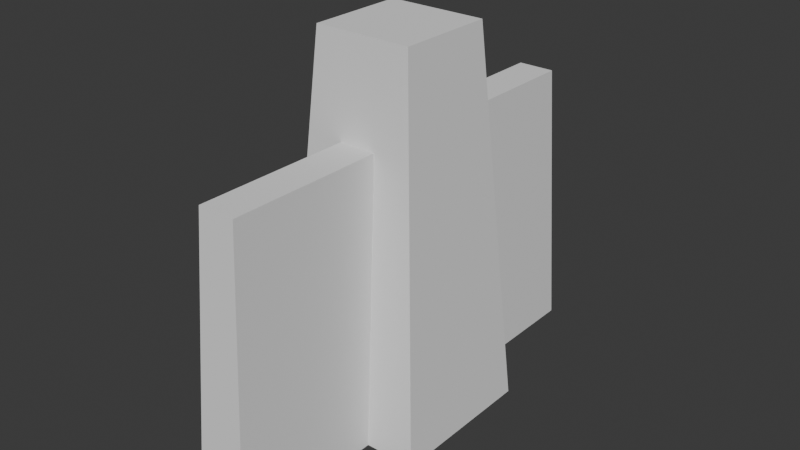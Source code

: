 # Source: Wall.blend  (saved by Blender 4.3.32; exported with 4.5.12 LTS)
import bpy
from mathutils import Matrix  # noqa: F401  (used for matrix-valued properties, if any)

bpy.ops.wm.read_factory_settings(use_empty=True)
scene = bpy.context.scene
scene.name = 'Scene'

# ---- collections
col_collection = bpy.data.collections.new('Collection'); scene.collection.children.link(col_collection)

# ---- world
world_world = bpy.data.worlds.new('World'); scene.world = world_world
world_world.use_nodes = True; world_world.node_tree.nodes.clear()
_N = world_world.node_tree.nodes; _L = world_world.node_tree.links
n0 = _N.new('ShaderNodeOutputWorld'); n0.name = 'World Output'; n0.location = (300, 300)
n1 = _N.new('ShaderNodeBackground'); n1.name = 'Background'; n1.location = (10, 300)
n1.inputs[0].default_value = (0.05088, 0.05088, 0.05088, 1.0)
_L.new(n1.outputs[0], n0.inputs[0])
n0.is_active_output = True
world_world.color = (0.05088, 0.05088, 0.05088)
world_world.sun_shadow_jitter_overblur = 0.0

# ---- meshes
me_cube_003 = bpy.data.meshes.new('Cube.003')
me_cube_003.from_pydata([(-1.0, 1.0, -1.0), (-0.639, 0.639, 1.0), (1.0, 1.0, -1.0), (0.639, 0.639, 1.0), (-0.213, 0.639, 1.0), (0.213, 0.639, 1.0), (0.3333, 1.0, -1.0), (-0.3333, 1.0, -1.0), (-0.7299, 0.7299, 0.4962), (0.7299, 0.7299, 0.4962), (0.2433, 0.7299, 0.4962), (-0.2433, 0.7299, 0.4962), (-1.0, 0.0, -1.0), (-0.639, 0.0, 1.0), (1.0, 0.0, -1.0), (0.639, 0.0, 1.0), (-0.213, 0.0, 1.0), (0.213, 0.0, 1.0), (0.7299, 0.0, 0.4962), (-0.7299, 0.0, 0.4962), (0.3333, 3.054, -1.0), (-0.3333, 3.054, -1.0), (0.2433, 2.784, 0.4962), (-0.2433, 2.784, 0.4962), (-0.2433, 1.757, 0.4962), (-0.3333, 2.027, -1.0), (0.3333, 2.027, -1.0), (0.2433, 1.757, 0.4962), (-1.0, -1.0, -1.0), (-0.639, -0.639, 1.0), (1.0, -1.0, -1.0), (0.639, -0.639, 1.0), (-0.213, -0.639, 1.0), (0.213, -0.639, 1.0), (0.3333, -1.0, -1.0), (-0.3333, -1.0, -1.0), (-0.7299, -0.7299, 0.4962), (0.7299, -0.7299, 0.4962), (0.2433, -0.7299, 0.4962), (-0.2433, -0.7299, 0.4962), (0.3333, -3.054, -1.0), (-0.3333, -3.054, -1.0), (0.2433, -2.784, 0.4962), (-0.2433, -2.784, 0.4962), (-0.2433, -1.757, 0.4962), (-0.3333, -2.027, -1.0), (0.3333, -2.027, -1.0), (0.2433, -1.757, 0.4962)], [], [(19, 13, 1, 8), (10, 9, 2, 6), (8, 1, 4, 11), (11, 4, 5, 10), (25, 24, 23, 21), (0, 8, 11, 7), (5, 3, 9, 10), (12, 19, 8, 0), (9, 3, 15, 18), (2, 9, 18, 14), (16, 4, 1, 13), (0, 7, 6, 2, 14, 12), (21, 23, 22, 20), (26, 25, 21, 20), (24, 27, 22, 23), (27, 26, 20, 22), (10, 6, 26, 27), (11, 10, 27, 24), (6, 7, 25, 26), (7, 11, 24, 25), (17, 5, 4, 16), (15, 3, 5, 17), (19, 36, 29, 13), (38, 34, 30, 37), (36, 39, 32, 29), (39, 38, 33, 32), (45, 41, 43, 44), (28, 35, 39, 36), (33, 38, 37, 31), (12, 28, 36, 19), (37, 18, 15, 31), (30, 14, 18, 37), (16, 13, 29, 32), (28, 12, 14, 30, 34, 35), (41, 40, 42, 43), (46, 40, 41, 45), (44, 43, 42, 47), (47, 42, 40, 46), (38, 47, 46, 34), (39, 44, 47, 38), (34, 46, 45, 35), (35, 45, 44, 39), (17, 16, 32, 33), (15, 17, 33, 31)])
_uv = me_cube_003.uv_layers.new(name='UVMap')
_uv.uv.foreach_set('vector', [0.562, 0.125, 0.625, 0.125, 0.625, 0.25, 0.562, 0.25, 0.6034, 0.5, 0.562, 0.5, 0.375, 0.5, 0.2917, 0.5, 0.562, 0.25, 0.625, 0.25, 0.7917, 0.5, 0.6447, 0.5, 0.0, 0.0, 0.0, 0.0, 0.0, 0.0, 0.0, 0.0, 0.2083, 0.5, 0.6447, 0.5, 0.6447, 0.5, 0.2083, 0.5, 0.375, 0.25, 0.562, 0.25, 0.6447, 0.5, 0.2083, 0.5, 0.7083, 0.5, 0.625, 0.5, 0.562, 0.5, 0.6034, 0.5, 0.375, 0.125, 0.562, 0.125, 0.562, 0.25, 0.375, 0.25, 0.562, 0.5, 0.625, 0.5, 0.625, 0.625, 0.562, 0.625, 0.375, 0.5, 0.562, 0.5, 0.562, 0.625, 0.375, 0.625, 0.0, 0.0, 0.0, 0.0, 0.0, 0.0, 0.0, 0.0, 0.125, 0.5, 0.2083, 0.5, 0.2917, 0.5, 0.375, 0.5, 0.375, 0.625, 0.125, 0.625, 0.0, 0.0, 0.0, 0.0, 0.0, 0.0, 0.0, 0.0, 0.2917, 0.5, 0.2083, 0.5, 0.2083, 0.5, 0.2917, 0.5, 0.0, 0.0, 0.0, 0.0, 0.0, 0.0, 0.0, 0.0, 0.6034, 0.5, 0.2917, 0.5, 0.2917, 0.5, 0.6034, 0.5, 0.6034, 0.5, 0.2917, 0.5, 0.2917, 0.5, 0.6034, 0.5, 0.0, 0.0, 0.0, 0.0, 0.0, 0.0, 0.0, 0.0, 0.2917, 0.5, 0.2083, 0.5, 0.2083, 0.5, 0.2917, 0.5, 0.2083, 0.5, 0.6447, 0.5, 0.6447, 0.5, 0.2083, 0.5, 0.0, 0.0, 0.0, 0.0, 0.0, 0.0, 0.0, 0.0, 0.0, 0.0, 0.0, 0.0, 0.0, 0.0, 0.0, 0.0, 0.562, 0.125, 0.562, 0.25, 0.625, 0.25, 0.625, 0.125, 0.6034, 0.5, 0.2917, 0.5, 0.375, 0.5, 0.562, 0.5, 0.562, 0.25, 0.6447, 0.5, 0.7917, 0.5, 0.625, 0.25, 0.0, 0.0, 0.0, 0.0, 0.0, 0.0, 0.0, 0.0, 0.2083, 0.5, 0.2083, 0.5, 0.6447, 0.5, 0.6447, 0.5, 0.375, 0.25, 0.2083, 0.5, 0.6447, 0.5, 0.562, 0.25, 0.7083, 0.5, 0.6034, 0.5, 0.562, 0.5, 0.625, 0.5, 0.375, 0.125, 0.375, 0.25, 0.562, 0.25, 0.562, 0.125, 0.562, 0.5, 0.562, 0.625, 0.625, 0.625, 0.625, 0.5, 0.375, 0.5, 0.375, 0.625, 0.562, 0.625, 0.562, 0.5, 0.0, 0.0, 0.0, 0.0, 0.0, 0.0, 0.0, 0.0, 0.125, 0.5, 0.125, 0.625, 0.375, 0.625, 0.375, 0.5, 0.2917, 0.5, 0.2083, 0.5, 0.0, 0.0, 0.0, 0.0, 0.0, 0.0, 0.0, 0.0, 0.2917, 0.5, 0.2917, 0.5, 0.2083, 0.5, 0.2083, 0.5, 0.0, 0.0, 0.0, 0.0, 0.0, 0.0, 0.0, 0.0, 0.6034, 0.5, 0.6034, 0.5, 0.2917, 0.5, 0.2917, 0.5, 0.6034, 0.5, 0.6034, 0.5, 0.2917, 0.5, 0.2917, 0.5, 0.0, 0.0, 0.0, 0.0, 0.0, 0.0, 0.0, 0.0, 0.2917, 0.5, 0.2917, 0.5, 0.2083, 0.5, 0.2083, 0.5, 0.2083, 0.5, 0.2083, 0.5, 0.6447, 0.5, 0.6447, 0.5, 0.0, 0.0, 0.0, 0.0, 0.0, 0.0, 0.0, 0.0, 0.0, 0.0, 0.0, 0.0, 0.0, 0.0, 0.0, 0.0])
me_cube_003.update()

# ---- objects
ob_cube = bpy.data.objects.new('Cube', me_cube_003)

# ---- transforms, parenting, visibility, modifiers, constraints
ob_cube.location = (0.0, 0.0, 0.4977)
ob_cube.scale = (0.1979, 0.1979, 0.4929)

# ---- collection membership
col_collection.objects.link(ob_cube)

# ---- scene / render settings (as saved in the file)
scene.frame_start = 1; scene.frame_end = 250; scene.frame_set(1)
scene.render.engine = 'BLENDER_EEVEE_NEXT'
bpy.context.view_layer.update()

# ---- added for rendering (the .blend has no active camera and no usable light): camera, sun
cam_auto = bpy.data.cameras.new('AutoCamera')
cam_auto.lens = 50.0
cam_auto.sensor_width = 36.0
cam_auto.clip_end = 1000.0
ob_auto_camera = bpy.data.objects.new('AutoCamera', cam_auto)
scene.collection.objects.link(ob_auto_camera)
ob_auto_camera.location = (1.4887, -1.78644, 1.68865)
ob_auto_camera.rotation_euler = (1.09748, -7.21219e-08, 0.694738)
scene.camera = ob_auto_camera
light_auto_sun = bpy.data.lights.new('AutoSun', 'SUN')
light_auto_sun.energy = 3.0
light_auto_sun.angle = 0.0523599
ob_auto_sun = bpy.data.objects.new('AutoSun', light_auto_sun)
scene.collection.objects.link(ob_auto_sun)
ob_auto_sun.rotation_euler = (0.872665, 0.174533, 0.523599)
bpy.context.view_layer.update()
